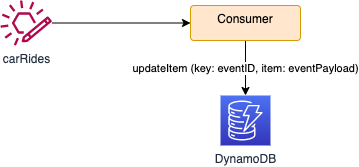

The diagram above was exported from draw.io. Its source (the exported page's mxGraphModel, read from the mxfile embedded in the PNG):
<mxGraphModel dx="492" dy="380" grid="1" gridSize="10" guides="1" tooltips="1" connect="1" arrows="1" fold="1" page="1" pageScale="1" pageWidth="850" pageHeight="1100" math="0" shadow="0">
  <root>
    <mxCell id="0" />
    <mxCell id="1" parent="0" />
    <mxCell id="5" style="edgeStyle=none;html=1;" edge="1" parent="1" source="2" target="3">
      <mxGeometry relative="1" as="geometry" />
    </mxCell>
    <mxCell id="2" value="carRides" style="sketch=0;outlineConnect=0;fontColor=#232F3E;gradientColor=none;fillColor=#B0084D;strokeColor=none;dashed=0;verticalLabelPosition=bottom;verticalAlign=top;align=center;html=1;fontSize=12;fontStyle=0;aspect=fixed;pointerEvents=1;shape=mxgraph.aws4.eventbridge_custom_event_bus_resource;" vertex="1" parent="1">
      <mxGeometry x="260" y="44.75" width="51.43" height="45.5" as="geometry" />
    </mxCell>
    <mxCell id="6" value="updateItem (key: eventID, item: eventPayload)" style="edgeStyle=none;html=1;exitX=0.5;exitY=1;exitDx=0;exitDy=0;entryX=0.5;entryY=0;entryDx=0;entryDy=0;entryPerimeter=0;" edge="1" parent="1" source="3" target="4">
      <mxGeometry relative="1" as="geometry" />
    </mxCell>
    <mxCell id="3" value="Consumer" style="rounded=1;whiteSpace=wrap;html=1;verticalAlign=top;arcSize=10;fillColor=#ffe6cc;strokeColor=#d79b00;" vertex="1" parent="1">
      <mxGeometry x="450" y="50" width="110" height="35" as="geometry" />
    </mxCell>
    <mxCell id="4" value="DynamoDB" style="sketch=0;points=[[0,0,0],[0.25,0,0],[0.5,0,0],[0.75,0,0],[1,0,0],[0,1,0],[0.25,1,0],[0.5,1,0],[0.75,1,0],[1,1,0],[0,0.25,0],[0,0.5,0],[0,0.75,0],[1,0.25,0],[1,0.5,0],[1,0.75,0]];outlineConnect=0;fontColor=#232F3E;gradientColor=#4D72F3;gradientDirection=north;fillColor=#3334B9;strokeColor=#ffffff;dashed=0;verticalLabelPosition=bottom;verticalAlign=top;align=center;html=1;fontSize=12;fontStyle=0;aspect=fixed;shape=mxgraph.aws4.resourceIcon;resIcon=mxgraph.aws4.dynamodb;" vertex="1" parent="1">
      <mxGeometry x="480" y="140" width="50" height="50" as="geometry" />
    </mxCell>
  </root>
</mxGraphModel>